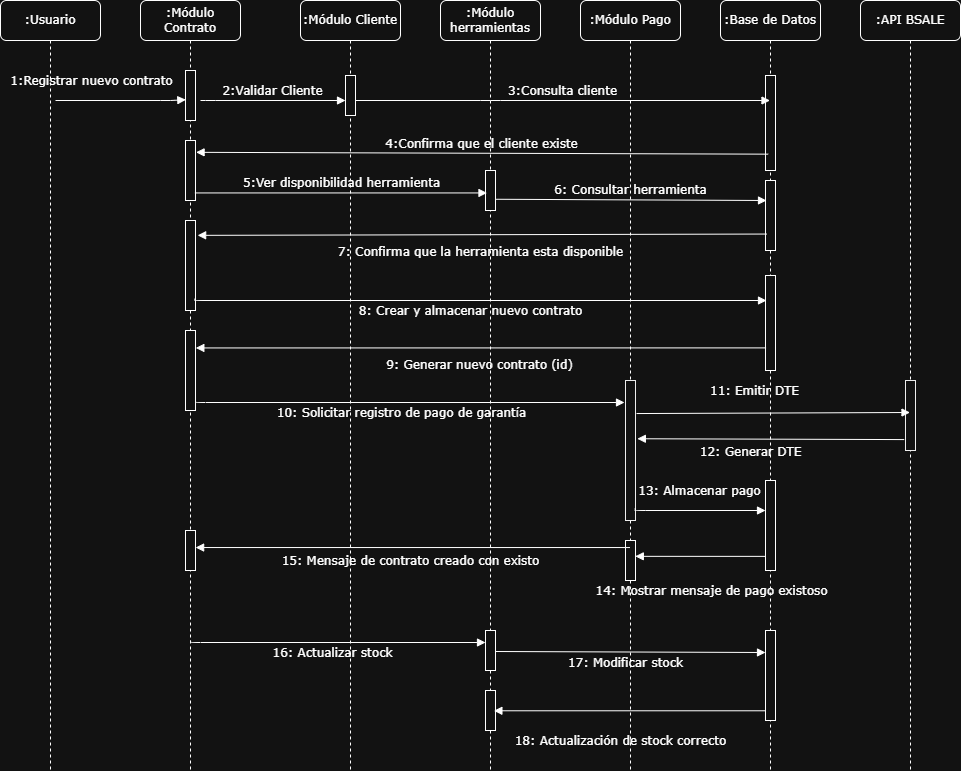

The diagram above was exported from draw.io. Its source (the exported page's mxGraphModel, read from the mxfile embedded in the PNG):
<mxGraphModel dx="1523" dy="660" grid="1" gridSize="10" guides="1" tooltips="1" connect="1" arrows="1" fold="1" page="1" pageScale="1" pageWidth="1100" pageHeight="850" background="none" math="0" shadow="0">
  <root>
    <mxCell id="0" />
    <mxCell id="1" parent="0" />
    <mxCell id="7baba1c4bc27f4b0-2" value=":Módulo Contrato" style="shape=umlLifeline;perimeter=lifelinePerimeter;whiteSpace=wrap;html=1;container=1;collapsible=0;recursiveResize=0;outlineConnect=0;rounded=1;shadow=0;comic=0;labelBackgroundColor=none;strokeWidth=1;fontFamily=Verdana;fontSize=12;align=center;" parent="1" vertex="1">
      <mxGeometry x="240" y="80" width="100" height="770" as="geometry" />
    </mxCell>
    <mxCell id="7baba1c4bc27f4b0-10" value="" style="html=1;points=[];perimeter=orthogonalPerimeter;rounded=0;shadow=0;comic=0;labelBackgroundColor=none;strokeWidth=1;fontFamily=Verdana;fontSize=12;align=center;" parent="7baba1c4bc27f4b0-2" vertex="1">
      <mxGeometry x="45" y="70" width="10" height="50" as="geometry" />
    </mxCell>
    <mxCell id="7baba1c4bc27f4b0-34" value="" style="html=1;points=[];perimeter=orthogonalPerimeter;rounded=0;shadow=0;comic=0;labelBackgroundColor=none;strokeWidth=1;fontFamily=Verdana;fontSize=12;align=center;" parent="7baba1c4bc27f4b0-2" vertex="1">
      <mxGeometry x="45" y="140" width="10" height="60" as="geometry" />
    </mxCell>
    <mxCell id="bkC6mRJJ5SiMfu5NJ_Vs-37" value="" style="html=1;points=[];perimeter=orthogonalPerimeter;rounded=0;shadow=0;comic=0;labelBackgroundColor=none;strokeWidth=1;fontFamily=Verdana;fontSize=12;align=center;" vertex="1" parent="7baba1c4bc27f4b0-2">
      <mxGeometry x="45" y="220" width="10" height="90" as="geometry" />
    </mxCell>
    <mxCell id="7baba1c4bc27f4b0-28" value="" style="html=1;points=[];perimeter=orthogonalPerimeter;rounded=0;shadow=0;comic=0;labelBackgroundColor=none;strokeWidth=1;fontFamily=Verdana;fontSize=12;align=center;" parent="7baba1c4bc27f4b0-2" vertex="1">
      <mxGeometry x="45" y="330" width="10" height="80" as="geometry" />
    </mxCell>
    <mxCell id="bkC6mRJJ5SiMfu5NJ_Vs-64" value="" style="html=1;points=[];perimeter=orthogonalPerimeter;rounded=0;shadow=0;comic=0;labelBackgroundColor=none;strokeWidth=1;fontFamily=Verdana;fontSize=12;align=center;" vertex="1" parent="7baba1c4bc27f4b0-2">
      <mxGeometry x="45" y="530" width="10" height="40" as="geometry" />
    </mxCell>
    <mxCell id="7baba1c4bc27f4b0-3" value=":Módulo Cliente" style="shape=umlLifeline;perimeter=lifelinePerimeter;whiteSpace=wrap;html=1;container=1;collapsible=0;recursiveResize=0;outlineConnect=0;rounded=1;shadow=0;comic=0;labelBackgroundColor=none;strokeWidth=1;fontFamily=Verdana;fontSize=12;align=center;" parent="1" vertex="1">
      <mxGeometry x="400" y="80" width="100" height="770" as="geometry" />
    </mxCell>
    <mxCell id="7baba1c4bc27f4b0-13" value="" style="html=1;points=[];perimeter=orthogonalPerimeter;rounded=0;shadow=0;comic=0;labelBackgroundColor=none;strokeWidth=1;fontFamily=Verdana;fontSize=12;align=center;" parent="7baba1c4bc27f4b0-3" vertex="1">
      <mxGeometry x="45" y="75" width="10" height="40" as="geometry" />
    </mxCell>
    <mxCell id="bkC6mRJJ5SiMfu5NJ_Vs-40" value="10: Solicitar registro de pago de garantía" style="html=1;verticalAlign=bottom;endArrow=block;labelBackgroundColor=none;fontFamily=Verdana;fontSize=12;edgeStyle=elbowEdgeStyle;elbow=vertical;exitX=0.913;exitY=0.869;exitDx=0;exitDy=0;exitPerimeter=0;entryX=-0.1;entryY=0.162;entryDx=0;entryDy=0;entryPerimeter=0;" edge="1" parent="7baba1c4bc27f4b0-3" target="7baba1c4bc27f4b0-25">
      <mxGeometry x="-0.0339" y="-20" relative="1" as="geometry">
        <mxPoint x="-105" y="400" as="sourcePoint" />
        <Array as="points">
          <mxPoint x="36" y="402" />
        </Array>
        <mxPoint x="467" y="402" as="targetPoint" />
        <mxPoint as="offset" />
      </mxGeometry>
    </mxCell>
    <mxCell id="7baba1c4bc27f4b0-4" value=":Módulo herramientas" style="shape=umlLifeline;perimeter=lifelinePerimeter;whiteSpace=wrap;html=1;container=1;collapsible=0;recursiveResize=0;outlineConnect=0;rounded=1;shadow=0;comic=0;labelBackgroundColor=none;strokeWidth=1;fontFamily=Verdana;fontSize=12;align=center;" parent="1" vertex="1">
      <mxGeometry x="540" y="80" width="100" height="770" as="geometry" />
    </mxCell>
    <mxCell id="7baba1c4bc27f4b0-37" value="" style="html=1;points=[];perimeter=orthogonalPerimeter;rounded=0;shadow=0;comic=0;labelBackgroundColor=none;strokeWidth=1;fontFamily=Verdana;fontSize=12;align=center;" parent="7baba1c4bc27f4b0-4" vertex="1">
      <mxGeometry x="45" y="170" width="10" height="40" as="geometry" />
    </mxCell>
    <mxCell id="bkC6mRJJ5SiMfu5NJ_Vs-67" value="" style="html=1;points=[];perimeter=orthogonalPerimeter;rounded=0;shadow=0;comic=0;labelBackgroundColor=none;strokeWidth=1;fontFamily=Verdana;fontSize=12;align=center;" vertex="1" parent="7baba1c4bc27f4b0-4">
      <mxGeometry x="45" y="630" width="10" height="40" as="geometry" />
    </mxCell>
    <mxCell id="bkC6mRJJ5SiMfu5NJ_Vs-70" value="" style="html=1;points=[];perimeter=orthogonalPerimeter;rounded=0;shadow=0;comic=0;labelBackgroundColor=none;strokeWidth=1;fontFamily=Verdana;fontSize=12;align=center;" vertex="1" parent="7baba1c4bc27f4b0-4">
      <mxGeometry x="45" y="690" width="10" height="40" as="geometry" />
    </mxCell>
    <mxCell id="7baba1c4bc27f4b0-5" value=":Módulo Pago" style="shape=umlLifeline;perimeter=lifelinePerimeter;whiteSpace=wrap;html=1;container=1;collapsible=0;recursiveResize=0;outlineConnect=0;rounded=1;shadow=0;comic=0;labelBackgroundColor=none;strokeWidth=1;fontFamily=Verdana;fontSize=12;align=center;" parent="1" vertex="1">
      <mxGeometry x="680" y="80" width="100" height="770" as="geometry" />
    </mxCell>
    <mxCell id="7baba1c4bc27f4b0-25" value="" style="html=1;points=[];perimeter=orthogonalPerimeter;rounded=0;shadow=0;comic=0;labelBackgroundColor=none;strokeColor=#000000;strokeWidth=1;fillColor=#FFFFFF;fontFamily=Verdana;fontSize=12;fontColor=#000000;align=center;" parent="7baba1c4bc27f4b0-5" vertex="1">
      <mxGeometry x="45" y="380" width="10" height="140" as="geometry" />
    </mxCell>
    <mxCell id="bkC6mRJJ5SiMfu5NJ_Vs-61" value="" style="html=1;points=[];perimeter=orthogonalPerimeter;rounded=0;shadow=0;comic=0;labelBackgroundColor=none;strokeWidth=1;fontFamily=Verdana;fontSize=12;align=center;" vertex="1" parent="7baba1c4bc27f4b0-5">
      <mxGeometry x="45" y="540" width="10" height="40" as="geometry" />
    </mxCell>
    <mxCell id="7baba1c4bc27f4b0-6" value=":Base de Datos" style="shape=umlLifeline;perimeter=lifelinePerimeter;whiteSpace=wrap;html=1;container=1;collapsible=0;recursiveResize=0;outlineConnect=0;rounded=1;shadow=0;comic=0;labelBackgroundColor=none;strokeWidth=1;fontFamily=Verdana;fontSize=12;align=center;" parent="1" vertex="1">
      <mxGeometry x="820" y="80" width="100" height="770" as="geometry" />
    </mxCell>
    <mxCell id="7baba1c4bc27f4b0-19" value="" style="html=1;points=[];perimeter=orthogonalPerimeter;rounded=0;shadow=0;comic=0;labelBackgroundColor=none;strokeWidth=1;fontFamily=Verdana;fontSize=12;align=center;" parent="7baba1c4bc27f4b0-6" vertex="1">
      <mxGeometry x="45" y="75" width="10" height="95" as="geometry" />
    </mxCell>
    <mxCell id="bkC6mRJJ5SiMfu5NJ_Vs-35" value="" style="html=1;points=[];perimeter=orthogonalPerimeter;rounded=0;shadow=0;comic=0;labelBackgroundColor=none;strokeWidth=1;fontFamily=Verdana;fontSize=12;align=center;" vertex="1" parent="7baba1c4bc27f4b0-6">
      <mxGeometry x="45" y="180" width="10" height="70" as="geometry" />
    </mxCell>
    <mxCell id="7baba1c4bc27f4b0-22" value="" style="html=1;points=[];perimeter=orthogonalPerimeter;rounded=0;shadow=0;comic=0;labelBackgroundColor=none;strokeWidth=1;fontFamily=Verdana;fontSize=12;align=center;" parent="7baba1c4bc27f4b0-6" vertex="1">
      <mxGeometry x="45" y="275" width="10" height="95" as="geometry" />
    </mxCell>
    <mxCell id="bkC6mRJJ5SiMfu5NJ_Vs-59" value="" style="html=1;points=[];perimeter=orthogonalPerimeter;rounded=0;shadow=0;comic=0;labelBackgroundColor=none;strokeWidth=1;fontFamily=Verdana;fontSize=12;align=center;" vertex="1" parent="7baba1c4bc27f4b0-6">
      <mxGeometry x="45" y="480" width="10" height="90" as="geometry" />
    </mxCell>
    <mxCell id="bkC6mRJJ5SiMfu5NJ_Vs-60" value="13: Almacenar pago" style="html=1;verticalAlign=bottom;endArrow=block;labelBackgroundColor=none;fontFamily=Verdana;fontSize=12;edgeStyle=elbowEdgeStyle;elbow=vertical;exitX=0.972;exitY=0.914;exitDx=0;exitDy=0;exitPerimeter=0;" edge="1" parent="7baba1c4bc27f4b0-6" source="7baba1c4bc27f4b0-25">
      <mxGeometry x="0.0175" y="10" relative="1" as="geometry">
        <mxPoint x="-79.63" y="508.38" as="sourcePoint" />
        <Array as="points">
          <mxPoint x="90" y="510" />
        </Array>
        <mxPoint x="45" y="510" as="targetPoint" />
        <mxPoint as="offset" />
      </mxGeometry>
    </mxCell>
    <mxCell id="bkC6mRJJ5SiMfu5NJ_Vs-68" value="" style="html=1;points=[];perimeter=orthogonalPerimeter;rounded=0;shadow=0;comic=0;labelBackgroundColor=none;strokeWidth=1;fontFamily=Verdana;fontSize=12;align=center;" vertex="1" parent="7baba1c4bc27f4b0-6">
      <mxGeometry x="45" y="630" width="10" height="90" as="geometry" />
    </mxCell>
    <mxCell id="bkC6mRJJ5SiMfu5NJ_Vs-69" value="17: Modificar stock" style="html=1;verticalAlign=bottom;endArrow=block;labelBackgroundColor=none;fontFamily=Verdana;fontSize=12;edgeStyle=elbowEdgeStyle;elbow=vertical;exitX=1.004;exitY=0.525;exitDx=0;exitDy=0;exitPerimeter=0;" edge="1" parent="7baba1c4bc27f4b0-6" source="bkC6mRJJ5SiMfu5NJ_Vs-67">
      <mxGeometry x="-0.0339" y="-20" relative="1" as="geometry">
        <mxPoint x="-229.2299999999999" y="650.96" as="sourcePoint" />
        <Array as="points" />
        <mxPoint x="45.00000000000023" y="652" as="targetPoint" />
        <mxPoint as="offset" />
      </mxGeometry>
    </mxCell>
    <mxCell id="7baba1c4bc27f4b0-7" value=":API BSALE" style="shape=umlLifeline;perimeter=lifelinePerimeter;whiteSpace=wrap;html=1;container=1;collapsible=0;recursiveResize=0;outlineConnect=0;rounded=1;shadow=0;comic=0;labelBackgroundColor=none;strokeWidth=1;fontFamily=Verdana;fontSize=12;align=center;" parent="1" vertex="1">
      <mxGeometry x="960" y="80" width="100" height="770" as="geometry" />
    </mxCell>
    <mxCell id="bkC6mRJJ5SiMfu5NJ_Vs-55" value="" style="html=1;points=[];perimeter=orthogonalPerimeter;rounded=0;shadow=0;comic=0;labelBackgroundColor=none;strokeColor=#000000;strokeWidth=1;fillColor=#FFFFFF;fontFamily=Verdana;fontSize=12;fontColor=#000000;align=center;" vertex="1" parent="7baba1c4bc27f4b0-7">
      <mxGeometry x="45" y="380" width="10" height="70" as="geometry" />
    </mxCell>
    <mxCell id="7baba1c4bc27f4b0-8" value=":Usuario" style="shape=umlLifeline;perimeter=lifelinePerimeter;whiteSpace=wrap;html=1;container=1;collapsible=0;recursiveResize=0;outlineConnect=0;rounded=1;shadow=0;comic=0;labelBackgroundColor=none;strokeWidth=1;fontFamily=Verdana;fontSize=12;align=center;" parent="1" vertex="1">
      <mxGeometry x="100" y="80" width="100" height="770" as="geometry" />
    </mxCell>
    <mxCell id="7baba1c4bc27f4b0-11" value="&lt;div style=&quot;text-align: justify;&quot;&gt;&lt;span style=&quot;background-color: transparent; color: light-dark(rgb(0, 0, 0), rgb(255, 255, 255));&quot;&gt;1:Registrar nuevo contrato&lt;/span&gt;&lt;/div&gt;" style="html=1;verticalAlign=bottom;endArrow=block;labelBackgroundColor=none;fontFamily=Verdana;fontSize=12;edgeStyle=elbowEdgeStyle;elbow=horizontal;entryX=0.031;entryY=0.585;entryDx=0;entryDy=0;entryPerimeter=0;" parent="1" target="7baba1c4bc27f4b0-10" edge="1">
      <mxGeometry x="-0.4591" y="10" relative="1" as="geometry">
        <mxPoint x="155" y="180" as="sourcePoint" />
        <mxPoint x="240" y="180" as="targetPoint" />
        <Array as="points">
          <mxPoint x="270" y="180" />
        </Array>
        <mxPoint as="offset" />
      </mxGeometry>
    </mxCell>
    <mxCell id="bkC6mRJJ5SiMfu5NJ_Vs-29" value="2:Validar Cliente" style="html=1;verticalAlign=bottom;endArrow=block;labelBackgroundColor=none;fontFamily=Verdana;fontSize=12;edgeStyle=elbowEdgeStyle;elbow=vertical;" edge="1" parent="1" target="7baba1c4bc27f4b0-13">
      <mxGeometry relative="1" as="geometry">
        <mxPoint x="300" y="180" as="sourcePoint" />
        <Array as="points">
          <mxPoint x="305" y="180" />
        </Array>
        <mxPoint x="430" y="180" as="targetPoint" />
      </mxGeometry>
    </mxCell>
    <mxCell id="bkC6mRJJ5SiMfu5NJ_Vs-31" value="3:Consulta cliente" style="html=1;verticalAlign=bottom;endArrow=block;labelBackgroundColor=none;fontFamily=Verdana;fontSize=12;edgeStyle=elbowEdgeStyle;elbow=vertical;" edge="1" parent="1" source="7baba1c4bc27f4b0-13" target="7baba1c4bc27f4b0-6">
      <mxGeometry relative="1" as="geometry">
        <mxPoint x="585" y="180" as="sourcePoint" />
        <Array as="points">
          <mxPoint x="590" y="180" />
        </Array>
        <mxPoint x="730" y="180" as="targetPoint" />
      </mxGeometry>
    </mxCell>
    <mxCell id="bkC6mRJJ5SiMfu5NJ_Vs-32" value="4:Confirma que el cliente existe" style="html=1;verticalAlign=bottom;endArrow=block;entryX=1.058;entryY=0.197;labelBackgroundColor=none;fontFamily=Verdana;fontSize=12;exitX=0.27;exitY=0.828;exitDx=0;exitDy=0;exitPerimeter=0;entryDx=0;entryDy=0;entryPerimeter=0;" edge="1" parent="1" source="7baba1c4bc27f4b0-19" target="7baba1c4bc27f4b0-34">
      <mxGeometry relative="1" as="geometry">
        <mxPoint x="470" y="300.0000000000001" as="sourcePoint" />
        <mxPoint x="900" y="300" as="targetPoint" />
      </mxGeometry>
    </mxCell>
    <mxCell id="bkC6mRJJ5SiMfu5NJ_Vs-33" value="5:Ver disponibilidad herramienta" style="html=1;verticalAlign=bottom;endArrow=block;entryX=0.148;entryY=0.561;labelBackgroundColor=none;fontFamily=Verdana;fontSize=12;exitX=0.936;exitY=0.874;exitDx=0;exitDy=0;exitPerimeter=0;entryDx=0;entryDy=0;entryPerimeter=0;" edge="1" parent="1" source="7baba1c4bc27f4b0-34" target="7baba1c4bc27f4b0-37">
      <mxGeometry relative="1" as="geometry">
        <mxPoint x="320" y="290.0000000000001" as="sourcePoint" />
        <mxPoint x="750" y="290" as="targetPoint" />
      </mxGeometry>
    </mxCell>
    <mxCell id="bkC6mRJJ5SiMfu5NJ_Vs-36" value="6: Consultar herramienta" style="html=1;verticalAlign=bottom;endArrow=block;labelBackgroundColor=none;fontFamily=Verdana;fontSize=12;exitX=1.063;exitY=0.719;exitDx=0;exitDy=0;exitPerimeter=0;" edge="1" parent="1" source="7baba1c4bc27f4b0-37">
      <mxGeometry relative="1" as="geometry">
        <mxPoint x="600" y="280" as="sourcePoint" />
        <mxPoint x="866" y="280" as="targetPoint" />
      </mxGeometry>
    </mxCell>
    <mxCell id="7baba1c4bc27f4b0-23" value="7: Confirma que la herramienta esta disponible" style="html=1;verticalAlign=bottom;endArrow=block;entryX=1.214;entryY=0.165;labelBackgroundColor=none;fontFamily=Verdana;fontSize=12;exitX=0.142;exitY=0.765;exitDx=0;exitDy=0;exitPerimeter=0;entryDx=0;entryDy=0;entryPerimeter=0;" parent="1" source="bkC6mRJJ5SiMfu5NJ_Vs-35" target="bkC6mRJJ5SiMfu5NJ_Vs-37" edge="1">
      <mxGeometry x="0.0059" y="27" relative="1" as="geometry">
        <mxPoint x="370" y="400.0000000000001" as="sourcePoint" />
        <mxPoint x="800" y="400.0000000000002" as="targetPoint" />
        <mxPoint as="offset" />
      </mxGeometry>
    </mxCell>
    <mxCell id="bkC6mRJJ5SiMfu5NJ_Vs-38" value="8: Crear y almacenar nuevo contrato" style="html=1;verticalAlign=bottom;endArrow=block;labelBackgroundColor=none;fontFamily=Verdana;fontSize=12;edgeStyle=elbowEdgeStyle;elbow=vertical;exitX=0.913;exitY=0.869;exitDx=0;exitDy=0;exitPerimeter=0;" edge="1" parent="1" source="bkC6mRJJ5SiMfu5NJ_Vs-37">
      <mxGeometry x="-0.0338" y="-20" relative="1" as="geometry">
        <mxPoint x="300" y="380" as="sourcePoint" />
        <Array as="points">
          <mxPoint x="435" y="380" />
        </Array>
        <mxPoint x="866" y="380" as="targetPoint" />
        <mxPoint as="offset" />
      </mxGeometry>
    </mxCell>
    <mxCell id="bkC6mRJJ5SiMfu5NJ_Vs-39" value="9: Generar nuevo contrato (id)" style="html=1;verticalAlign=bottom;endArrow=block;entryX=1.034;entryY=0.218;labelBackgroundColor=none;fontFamily=Verdana;fontSize=12;exitX=0.059;exitY=0.762;exitDx=0;exitDy=0;exitPerimeter=0;entryDx=0;entryDy=0;entryPerimeter=0;" edge="1" parent="1" source="7baba1c4bc27f4b0-22" target="7baba1c4bc27f4b0-28">
      <mxGeometry x="0.0059" y="27" relative="1" as="geometry">
        <mxPoint x="874.5" y="425" as="sourcePoint" />
        <mxPoint x="305.5" y="426" as="targetPoint" />
        <mxPoint as="offset" />
      </mxGeometry>
    </mxCell>
    <mxCell id="bkC6mRJJ5SiMfu5NJ_Vs-56" value="11: Emitir DTE" style="html=1;verticalAlign=bottom;endArrow=block;labelBackgroundColor=none;fontFamily=Verdana;fontSize=12;edgeStyle=elbowEdgeStyle;elbow=vertical;exitX=1.104;exitY=0.236;exitDx=0;exitDy=0;exitPerimeter=0;" edge="1" parent="1" source="7baba1c4bc27f4b0-25" target="7baba1c4bc27f4b0-7">
      <mxGeometry x="-0.1328" y="12" relative="1" as="geometry">
        <mxPoint x="760" y="490" as="sourcePoint" />
        <Array as="points">
          <mxPoint x="901" y="492" />
        </Array>
        <mxPoint x="1189" y="492" as="targetPoint" />
        <mxPoint as="offset" />
      </mxGeometry>
    </mxCell>
    <mxCell id="bkC6mRJJ5SiMfu5NJ_Vs-58" value="12: Generar DTE" style="html=1;verticalAlign=bottom;endArrow=block;entryX=1.187;entryY=0.416;labelBackgroundColor=none;fontFamily=Verdana;fontSize=12;entryDx=0;entryDy=0;entryPerimeter=0;exitX=-0.127;exitY=0.844;exitDx=0;exitDy=0;exitPerimeter=0;" edge="1" parent="1" source="bkC6mRJJ5SiMfu5NJ_Vs-55" target="7baba1c4bc27f4b0-25">
      <mxGeometry x="0.148" y="22" relative="1" as="geometry">
        <mxPoint x="920" y="520" as="sourcePoint" />
        <mxPoint x="740.5" y="520" as="targetPoint" />
        <mxPoint as="offset" />
      </mxGeometry>
    </mxCell>
    <mxCell id="bkC6mRJJ5SiMfu5NJ_Vs-63" value="14: Mostrar mensaje de pago existoso" style="html=1;verticalAlign=bottom;endArrow=block;entryX=0.981;entryY=0.396;labelBackgroundColor=none;fontFamily=Verdana;fontSize=12;entryDx=0;entryDy=0;entryPerimeter=0;exitX=0.03;exitY=0.843;exitDx=0;exitDy=0;exitPerimeter=0;" edge="1" parent="1" source="bkC6mRJJ5SiMfu5NJ_Vs-59" target="bkC6mRJJ5SiMfu5NJ_Vs-61">
      <mxGeometry x="-0.1526" y="44" relative="1" as="geometry">
        <mxPoint x="977" y="681" as="sourcePoint" />
        <mxPoint x="710" y="680" as="targetPoint" />
        <mxPoint as="offset" />
      </mxGeometry>
    </mxCell>
    <mxCell id="bkC6mRJJ5SiMfu5NJ_Vs-65" value="15: Mensaje de contrato creado con existo" style="html=1;verticalAlign=bottom;endArrow=block;entryX=1.013;entryY=0.426;labelBackgroundColor=none;fontFamily=Verdana;fontSize=12;entryDx=0;entryDy=0;entryPerimeter=0;" edge="1" parent="1" source="7baba1c4bc27f4b0-5" target="bkC6mRJJ5SiMfu5NJ_Vs-64">
      <mxGeometry x="0.0107" y="23" relative="1" as="geometry">
        <mxPoint x="490" y="630" as="sourcePoint" />
        <mxPoint x="360" y="630" as="targetPoint" />
        <mxPoint as="offset" />
      </mxGeometry>
    </mxCell>
    <mxCell id="bkC6mRJJ5SiMfu5NJ_Vs-66" value="16: Actualizar stock" style="html=1;verticalAlign=bottom;endArrow=block;labelBackgroundColor=none;fontFamily=Verdana;fontSize=12;edgeStyle=elbowEdgeStyle;elbow=vertical;exitX=0.913;exitY=0.869;exitDx=0;exitDy=0;exitPerimeter=0;" edge="1" parent="1" target="bkC6mRJJ5SiMfu5NJ_Vs-67">
      <mxGeometry x="-0.0339" y="-20" relative="1" as="geometry">
        <mxPoint x="290" y="720" as="sourcePoint" />
        <Array as="points">
          <mxPoint x="431" y="722" />
        </Array>
        <mxPoint x="580" y="723" as="targetPoint" />
        <mxPoint as="offset" />
      </mxGeometry>
    </mxCell>
    <mxCell id="bkC6mRJJ5SiMfu5NJ_Vs-72" value="18: Actualización de stock correcto" style="html=1;verticalAlign=bottom;endArrow=block;entryX=0.839;entryY=0.507;labelBackgroundColor=none;fontFamily=Verdana;fontSize=12;entryDx=0;entryDy=0;entryPerimeter=0;" edge="1" parent="1" source="bkC6mRJJ5SiMfu5NJ_Vs-68" target="bkC6mRJJ5SiMfu5NJ_Vs-70">
      <mxGeometry x="0.0677" y="40" relative="1" as="geometry">
        <mxPoint x="770" y="790" as="sourcePoint" />
        <mxPoint x="640" y="790" as="targetPoint" />
        <mxPoint as="offset" />
      </mxGeometry>
    </mxCell>
  </root>
</mxGraphModel>